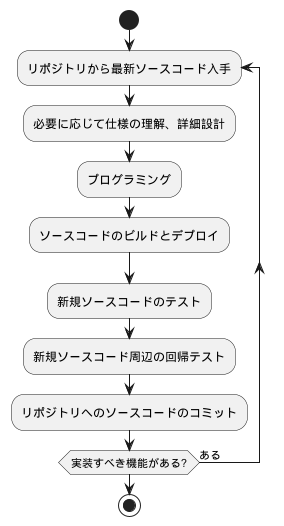

The diagram above was rendered by PlantUML. Its source (embedded in the PNG):
@startuml

start

repeat :リポジトリから最新ソースコード入手;
:必要に応じて仕様の理解、詳細設計;
:プログラミング;
:ソースコードのビルドとデプロイ;
:新規ソースコードのテスト;
:新規ソースコード周辺の回帰テスト;
:リポジトリへのソースコードのコミット;

repeat while (実装すべき機能がある?) is (ある)

stop

@enduml